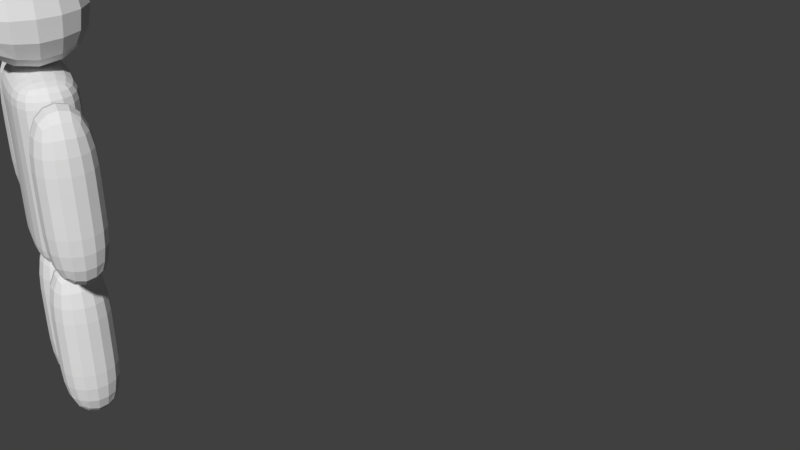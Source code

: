 # Source: auto2.blend  (saved by Blender 3.4.6; exported with 4.5.12 LTS)
import bpy
from mathutils import Matrix  # noqa: F401  (used for matrix-valued properties, if any)

bpy.ops.wm.read_factory_settings(use_empty=True)
scene = bpy.context.scene
scene.name = 'Scene'

# ---- collections
col_1 = bpy.data.collections.new('集合 1'); scene.collection.children.link(col_1)

# ---- world
world_world = bpy.data.worlds.new('World'); scene.world = world_world
world_world.color = (0.05088, 0.05088, 0.05088)
world_world.use_sun_shadow = False
world_world.sun_shadow_jitter_overblur = 0.0
world_world.cycles.sampling_method = 'MANUAL'

# ---- meshes
me_cube = bpy.data.meshes.new('Cube')
me_cube.from_pydata([(0.25, 0.125, 4.47e-05), (0.25, -0.125, 4.47e-05), (0.0, -0.125, 4.47e-05), (1.192e-07, 0.125, 4.47e-05), (0.25, 0.125, 0.75), (0.25, -0.125, 0.75), (-1.192e-07, -0.125, 0.75), (0.0, 0.125, 0.75), (0.0, 0.125, 4.47e-05), (0.0, -0.125, 4.47e-05), (-0.25, -0.125, 4.47e-05), (-0.25, 0.125, 4.47e-05), (1.192e-07, 0.125, 0.75), (-2.384e-07, -0.125, 0.75), (-0.25, -0.125, 0.75), (-0.25, 0.125, 0.75), (-0.25, 0.125, 0.75), (-0.25, -0.125, 0.75), (-0.5, -0.125, 0.75), (-0.5, 0.125, 0.75), (-0.25, 0.125, 1.5), (-0.25, -0.125, 1.5), (-0.5, -0.125, 1.5), (-0.5, 0.125, 1.5), (0.5, 0.125, 0.75), (0.5, -0.125, 0.75), (0.25, -0.125, 0.75), (0.25, 0.125, 0.75), (0.5, 0.125, 1.5), (0.5, -0.125, 1.5), (0.25, -0.125, 1.5), (0.25, 0.125, 1.5), (0.25, 0.125, 0.75), (0.25, -0.125, 0.75), (-0.25, -0.125, 0.75), (-0.25, 0.125, 0.75), (0.25, 0.125, 1.5), (0.25, -0.125, 1.5), (-0.25, -0.125, 1.5), (-0.25, 0.125, 1.5), (0.25, 0.125, 0.875), (0.25, 0.125, 1.0), (0.25, 0.125, 1.125), (0.25, 0.125, 1.25), (0.25, 0.125, 1.375), (0.25, -0.125, 0.875), (0.25, -0.125, 1.0), (0.25, -0.125, 1.125), (0.25, -0.125, 1.25), (0.25, -0.125, 1.375), (-0.25, -0.125, 0.875), (-0.25, -0.125, 1.0), (-0.25, -0.125, 1.125), (-0.25, -0.125, 1.25), (-0.25, -0.125, 1.375), (-0.25, 0.125, 0.875), (-0.25, 0.125, 1.0), (-0.25, 0.125, 1.125), (-0.25, 0.125, 1.25), (-0.25, 0.125, 1.375), (0.0, 0.125, 0.75), (-5.96e-08, -0.125, 0.75), (5.96e-08, 0.125, 1.5), (-1.49e-07, -0.125, 1.5), (5.96e-08, 0.125, 1.375), (2.98e-08, 0.125, 1.25), (0.0, 0.125, 1.125), (0.0, 0.125, 1.0), (2.98e-08, 0.125, 0.875), (-5.96e-08, -0.125, 0.875), (-8.941e-08, -0.125, 1.0), (-1.192e-07, -0.125, 1.125), (-1.192e-07, -0.125, 1.25), (-1.49e-07, -0.125, 1.375), (0.25, 0.25, 1.5), (0.25, -0.25, 1.5), (-0.25, -0.25, 1.5), (-0.25, 0.25, 1.5), (0.25, 0.25, 2.0), (0.25, -0.25, 2.0), (-0.25, -0.25, 2.0), (-0.25, 0.25, 2.0), (0.275, 0.275, 1.475), (0.275, -0.275, 1.475), (-0.275, -0.275, 1.475), (-0.275, 0.275, 1.475), (0.275, 0.275, 2.025), (0.275, -0.275, 2.025), (-0.275, -0.275, 2.025), (-0.275, 0.275, 2.025), (0.2562, 0.1312, -0.01871), (0.2562, -0.1313, -0.01871), (-0.00625, -0.1313, -0.01871), (-0.00625, 0.1313, -0.01871), (0.2563, 0.1312, 0.7688), (0.2562, -0.1313, 0.7688), (-0.00625, -0.1312, 0.7688), (-0.00625, 0.1312, 0.7688), (0.00625, 0.1312, -0.01871), (0.00625, -0.1313, -0.01871), (-0.2562, -0.1313, -0.01871), (-0.2562, 0.1313, -0.01871), (0.00625, 0.1312, 0.7688), (0.00625, -0.1313, 0.7688), (-0.2562, -0.1312, 0.7688), (-0.2562, 0.1312, 0.7688), (-0.2438, 0.1312, 0.7313), (-0.2438, -0.1313, 0.7313), (-0.5062, -0.1312, 0.7313), (-0.5062, 0.1313, 0.7313), (-0.2438, 0.1312, 1.519), (-0.2438, -0.1313, 1.519), (-0.5062, -0.1312, 1.519), (-0.5062, 0.1312, 1.519), (0.5062, 0.1312, 0.7313), (0.5062, -0.1313, 0.7313), (0.2438, -0.1312, 0.7313), (0.2438, 0.1313, 0.7313), (0.5062, 0.1312, 1.519), (0.5062, -0.1313, 1.519), (0.2437, -0.1312, 1.519), (0.2438, 0.1312, 1.519), (0.2625, 0.1312, 0.7313), (0.2625, -0.1312, 0.7313), (-0.2625, -0.1312, 0.7313), (-0.2625, 0.1313, 0.7313), (0.2625, 0.1312, 1.519), (0.2625, -0.1313, 1.519), (-0.2625, -0.1312, 1.519), (-0.2625, 0.1312, 1.519), (0.2625, 0.1312, 0.8625), (0.2625, 0.1312, 0.9938), (0.2625, 0.1312, 1.125), (0.2625, 0.1312, 1.256), (0.2625, 0.1312, 1.388), (0.2625, -0.1312, 0.8625), (0.2625, -0.1312, 0.9938), (0.2625, -0.1313, 1.125), (0.2625, -0.1313, 1.256), (0.2625, -0.1313, 1.388), (-0.2625, -0.1312, 0.8625), (-0.2625, -0.1312, 0.9938), (-0.2625, -0.1312, 1.125), (-0.2625, -0.1312, 1.256), (-0.2625, -0.1312, 1.388), (-0.2625, 0.1313, 0.8625), (-0.2625, 0.1313, 0.9938), (-0.2625, 0.1313, 1.125), (-0.2625, 0.1313, 1.256), (-0.2625, 0.1313, 1.388), (0.0, 0.1313, 0.7313), (0.0, -0.1312, 0.7313), (0.0, 0.1312, 1.519), (-2.384e-07, -0.1312, 1.519), (0.0, 0.1312, 1.388), (0.0, 0.1312, 1.256), (0.0, 0.1312, 1.125), (0.0, 0.1312, 0.9938), (0.0, 0.1313, 0.8625), (0.0, -0.1312, 0.8625), (0.0, -0.1312, 0.9938), (0.0, -0.1312, 1.125), (0.0, -0.1312, 1.256), (-2.384e-07, -0.1312, 1.388), (-0.25, 0.125, 1.125), (-0.5, 0.125, 1.125), (-0.5, -0.125, 1.125), (-0.25, -0.125, 1.125), (-0.2438, 0.1312, 1.125), (-0.5062, 0.1313, 1.125), (-0.5062, -0.1312, 1.125), (-0.2438, -0.1313, 1.125), (0.5, 0.125, 1.125), (0.25, 0.125, 1.125), (0.25, -0.125, 1.125), (0.5, -0.125, 1.125), (0.5062, 0.1312, 1.125), (0.2438, 0.1313, 1.125), (0.2438, -0.1312, 1.125), (0.5062, -0.1313, 1.125), (-0.25, 0.125, 1.127), (-0.5, 0.125, 1.127), (-0.5, -0.125, 1.127), (-0.25, -0.125, 1.127), (-0.2438, 0.1312, 1.126), (-0.5062, 0.1313, 1.126), (-0.5062, -0.1312, 1.126), (-0.2438, -0.1313, 1.126), (-0.25, 0.125, 1.124), (-0.5, 0.125, 1.124), (-0.5, -0.125, 1.124), (-0.25, -0.125, 1.124), (-0.2438, 0.1312, 1.124), (-0.5062, 0.1313, 1.124), (-0.5062, -0.1312, 1.124), (-0.2438, -0.1313, 1.124), (0.5, 0.125, 1.124), (0.25, 0.125, 1.124), (0.25, -0.125, 1.124), (0.5, -0.125, 1.124), (0.5062, 0.1312, 1.125), (0.2438, 0.1313, 1.125), (0.2438, -0.1312, 1.125), (0.5062, -0.1313, 1.125), (0.5, 0.125, 1.126), (0.25, 0.125, 1.126), (0.25, -0.125, 1.126), (0.5, -0.125, 1.126), (0.5062, 0.1312, 1.126), (0.2438, 0.1313, 1.126), (0.2438, -0.1312, 1.126), (0.5062, -0.1313, 1.126), (5.96e-08, 0.125, 0.375), (-0.25, 0.125, 0.375), (-0.25, -0.125, 0.375), (-1.192e-07, -0.125, 0.375), (0.00625, 0.1312, 0.375), (-0.2562, 0.1312, 0.375), (-0.2562, -0.1312, 0.375), (0.00625, -0.1313, 0.375), (1.192e-07, 0.125, 0.375), (0.25, 0.125, 0.375), (0.0, -0.125, 0.375), (0.25, -0.125, 0.375), (0.2563, 0.1312, 0.375), (-0.00625, 0.1312, 0.375), (0.2562, -0.1313, 0.375), (-0.00625, -0.1312, 0.375), (5.96e-08, 0.125, 0.3735), (-0.25, 0.125, 0.3735), (-0.25, -0.125, 0.3735), (-1.192e-07, -0.125, 0.3735), (5.96e-08, 0.125, 0.377), (-0.25, 0.125, 0.377), (-0.25, -0.125, 0.377), (-1.192e-07, -0.125, 0.377), (0.00625, 0.1312, 0.3767), (-0.2562, 0.1312, 0.3767), (-0.2562, -0.1312, 0.3767), (0.00625, -0.1313, 0.3767), (0.00625, 0.1312, 0.3735), (-0.2562, 0.1312, 0.3735), (-0.2562, -0.1312, 0.3735), (0.00625, -0.1313, 0.3735), (1.192e-07, 0.125, 0.3769), (0.25, 0.125, 0.3769), (0.0, -0.125, 0.3769), (0.25, -0.125, 0.3769), (1.192e-07, 0.125, 0.3743), (0.25, 0.125, 0.3743), (0.0, -0.125, 0.3743), (0.25, -0.125, 0.3743), (0.2563, 0.1312, 0.3762), (-0.00625, 0.1312, 0.3762), (0.2562, -0.1313, 0.3762), (-0.00625, -0.1312, 0.3762), (0.2563, 0.1312, 0.3743), (-0.00625, 0.1312, 0.3743), (0.2562, -0.1313, 0.3743), (-0.00625, -0.1312, 0.3743)], [], [(0, 1, 2, 3), (4, 7, 6, 5), (8, 9, 10, 11), (12, 15, 14, 13), (16, 17, 18, 19), (20, 23, 22, 21), (24, 25, 26, 27), (28, 31, 30, 29), (60, 61, 34, 35), (62, 39, 38, 63), (44, 36, 37, 49), (73, 63, 38, 54), (54, 38, 39, 59), (68, 60, 35, 55), (62, 64, 59, 39), (64, 65, 58, 59), (65, 66, 57, 58), (66, 67, 56, 57), (67, 68, 55, 56), (34, 50, 55, 35), (50, 51, 56, 55), (51, 52, 57, 56), (52, 53, 58, 57), (53, 54, 59, 58), (61, 69, 50, 34), (69, 70, 51, 50), (70, 71, 52, 51), (71, 72, 53, 52), (72, 73, 54, 53), (32, 40, 45, 33), (40, 41, 46, 45), (41, 42, 47, 46), (42, 43, 48, 47), (43, 44, 49, 48), (48, 49, 73, 72), (47, 48, 72, 71), (46, 47, 71, 70), (45, 46, 70, 69), (33, 45, 69, 61), (41, 40, 68, 67), (42, 41, 67, 66), (43, 42, 66, 65), (44, 43, 65, 64), (36, 44, 64, 62), (40, 32, 60, 68), (49, 37, 63, 73), (36, 62, 63, 37), (32, 33, 61, 60), (74, 75, 76, 77), (78, 81, 80, 79), (74, 78, 79, 75), (75, 79, 80, 76), (76, 80, 81, 77), (78, 74, 77, 81), (82, 83, 84, 85), (86, 89, 88, 87), (82, 86, 87, 83), (83, 87, 88, 84), (84, 88, 89, 85), (86, 82, 85, 89), (90, 91, 92, 93), (94, 97, 96, 95), (98, 99, 100, 101), (102, 105, 104, 103), (106, 107, 108, 109), (110, 113, 112, 111), (114, 115, 116, 117), (118, 121, 120, 119), (150, 151, 124, 125), (152, 129, 128, 153), (134, 126, 127, 139), (163, 153, 128, 144), (144, 128, 129, 149), (158, 150, 125, 145), (152, 154, 149, 129), (154, 155, 148, 149), (155, 156, 147, 148), (156, 157, 146, 147), (157, 158, 145, 146), (124, 140, 145, 125), (140, 141, 146, 145), (141, 142, 147, 146), (142, 143, 148, 147), (143, 144, 149, 148), (151, 159, 140, 124), (159, 160, 141, 140), (160, 161, 142, 141), (161, 162, 143, 142), (162, 163, 144, 143), (122, 130, 135, 123), (130, 131, 136, 135), (131, 132, 137, 136), (132, 133, 138, 137), (133, 134, 139, 138), (244, 7, 4, 245), (138, 139, 163, 162), (137, 138, 162, 161), (136, 137, 161, 160), (135, 136, 160, 159), (123, 135, 159, 151), (131, 130, 158, 157), (132, 131, 157, 156), (133, 132, 156, 155), (134, 133, 155, 154), (126, 134, 154, 152), (130, 122, 150, 158), (139, 127, 153, 163), (126, 152, 153, 127), (122, 123, 151, 150), (244, 246, 6, 7), (247, 245, 4, 5), (246, 247, 5, 6), (253, 97, 94, 252), (254, 252, 94, 95), (253, 255, 96, 97), (255, 254, 95, 96), (233, 15, 12, 232), (233, 234, 14, 15), (234, 235, 13, 14), (235, 232, 12, 13), (237, 105, 102, 236), (237, 238, 104, 105), (239, 236, 102, 103), (238, 239, 103, 104), (205, 31, 28, 204), (205, 206, 30, 31), (207, 204, 28, 29), (206, 207, 29, 30), (181, 23, 20, 180), (181, 182, 22, 23), (182, 183, 21, 22), (183, 180, 20, 21), (185, 113, 110, 184), (185, 186, 112, 113), (186, 187, 111, 112), (187, 184, 110, 111), (209, 121, 118, 208), (209, 210, 120, 121), (210, 211, 119, 120), (211, 208, 118, 119), (191, 188, 164, 167), (190, 191, 167, 166), (189, 190, 166, 165), (189, 165, 164, 188), (195, 192, 168, 171), (194, 195, 171, 170), (193, 194, 170, 169), (193, 169, 168, 192), (198, 199, 175, 174), (199, 196, 172, 175), (197, 198, 174, 173), (197, 173, 172, 196), (203, 200, 176, 179), (202, 203, 179, 178), (201, 202, 178, 177), (201, 177, 176, 200), (167, 164, 180, 183), (166, 167, 183, 182), (165, 166, 182, 181), (165, 181, 180, 164), (171, 168, 184, 187), (170, 171, 187, 186), (169, 170, 186, 185), (169, 185, 184, 168), (19, 189, 188, 16), (19, 18, 190, 189), (18, 17, 191, 190), (17, 16, 188, 191), (109, 193, 192, 106), (109, 108, 194, 193), (108, 107, 195, 194), (107, 106, 192, 195), (27, 197, 196, 24), (27, 26, 198, 197), (25, 24, 196, 199), (26, 25, 199, 198), (117, 201, 200, 114), (117, 116, 202, 201), (116, 115, 203, 202), (115, 114, 200, 203), (174, 175, 207, 206), (175, 172, 204, 207), (173, 174, 206, 205), (173, 205, 204, 172), (179, 176, 208, 211), (178, 179, 211, 210), (177, 178, 210, 209), (177, 209, 208, 176), (231, 228, 212, 215), (230, 231, 215, 214), (229, 230, 214, 213), (229, 213, 212, 228), (242, 243, 219, 218), (243, 240, 216, 219), (241, 242, 218, 217), (241, 217, 216, 240), (250, 251, 223, 222), (251, 249, 221, 223), (248, 250, 222, 220), (248, 220, 221, 249), (259, 258, 226, 227), (257, 259, 227, 225), (258, 256, 224, 226), (257, 225, 224, 256), (11, 229, 228, 8), (11, 10, 230, 229), (10, 9, 231, 230), (9, 8, 228, 231), (215, 212, 232, 235), (214, 215, 235, 234), (213, 214, 234, 233), (213, 233, 232, 212), (218, 219, 239, 238), (219, 216, 236, 239), (217, 218, 238, 237), (217, 237, 236, 216), (101, 241, 240, 98), (101, 100, 242, 241), (99, 98, 240, 243), (100, 99, 243, 242), (222, 223, 247, 246), (223, 221, 245, 247), (220, 222, 246, 244), (220, 244, 245, 221), (3, 248, 249, 0), (3, 2, 250, 248), (1, 0, 249, 251), (2, 1, 251, 250), (227, 226, 254, 255), (225, 227, 255, 253), (226, 224, 252, 254), (225, 253, 252, 224), (93, 257, 256, 90), (91, 90, 256, 258), (93, 92, 259, 257), (92, 91, 258, 259)])
_uv = me_cube.uv_layers.new(name='UVMap')
_uv.uv.foreach_set('vector', [0.1875, 0.75, 0.125, 0.75, 0.125, 0.6875, 0.1875, 0.6875, 0.0625, 0.6875, 0.125, 0.6875, 0.125, 0.75, 0.0625, 0.75, 0.375, 0.1875, 0.375, 0.25, 0.4375, 0.25, 0.4375, 0.1875, 0.375, 0.25, 0.375, 0.1875, 0.3125, 0.1875, 0.3125, 0.25, 0.625, 0.1875, 0.625, 0.25, 0.6875, 0.25, 0.6875, 0.1875, 0.5625, 0.25, 0.625, 0.25, 0.625, 0.1875, 0.5625, 0.1875, 0.75, 0.6875, 0.75, 0.75, 0.8125, 0.75, 0.8125, 0.6875, 0.6875, 0.6874, 0.75, 0.6875, 0.75, 0.75, 0.6875, 0.75, 0.5, 0.6875, 0.5, 0.75, 0.5625, 0.75, 0.5625, 0.6875, 0.375, 0.6875, 0.4375, 0.6875, 0.4375, 0.75, 0.375, 0.75, 0.3109, 0.6531, 0.3109, 0.6828, 0.2516, 0.6828, 0.2516, 0.6531, 0.5625, 0.6531, 0.5625, 0.6828, 0.5031, 0.6828, 0.5031, 0.6531, 0.4984, 0.6531, 0.4984, 0.6828, 0.4391, 0.6828, 0.4391, 0.6531, 0.375, 0.5344, 0.375, 0.5047, 0.4344, 0.5047, 0.4344, 0.5344, 0.375, 0.6828, 0.375, 0.6531, 0.4344, 0.6531, 0.4344, 0.6828, 0.375, 0.6531, 0.375, 0.6234, 0.4344, 0.6234, 0.4344, 0.6531, 0.375, 0.6234, 0.375, 0.5938, 0.4344, 0.5938, 0.4344, 0.6234, 0.375, 0.5938, 0.375, 0.5641, 0.4344, 0.5641, 0.4344, 0.5938, 0.375, 0.5641, 0.375, 0.5344, 0.4344, 0.5344, 0.4344, 0.5641, 0.4984, 0.5047, 0.4984, 0.5344, 0.4391, 0.5344, 0.4391, 0.5047, 0.4984, 0.5344, 0.4984, 0.5641, 0.4391, 0.5641, 0.4391, 0.5344, 0.4984, 0.5641, 0.4984, 0.5938, 0.4391, 0.5938, 0.4391, 0.5641, 0.4984, 0.5938, 0.4984, 0.6234, 0.4391, 0.6234, 0.4391, 0.5938, 0.4984, 0.6234, 0.4984, 0.6531, 0.4391, 0.6531, 0.4391, 0.6234, 0.5625, 0.5047, 0.5625, 0.5344, 0.5031, 0.5344, 0.5031, 0.5047, 0.5625, 0.5344, 0.5625, 0.5641, 0.5031, 0.5641, 0.5031, 0.5344, 0.5625, 0.5641, 0.5625, 0.5938, 0.5031, 0.5938, 0.5031, 0.5641, 0.5625, 0.5938, 0.5625, 0.6234, 0.5031, 0.6234, 0.5031, 0.5938, 0.5625, 0.6234, 0.5625, 0.6531, 0.5031, 0.6531, 0.5031, 0.6234, 0.3109, 0.5047, 0.3109, 0.5344, 0.2516, 0.5344, 0.2516, 0.5047, 0.3109, 0.5344, 0.3109, 0.5641, 0.2516, 0.5641, 0.2516, 0.5344, 0.3109, 0.5641, 0.3109, 0.5938, 0.2516, 0.5938, 0.2516, 0.5641, 0.3109, 0.5938, 0.3109, 0.6234, 0.2516, 0.6234, 0.2516, 0.5938, 0.3109, 0.6234, 0.3109, 0.6531, 0.2516, 0.6531, 0.2516, 0.6234, 0.6219, 0.6234, 0.6219, 0.6531, 0.5625, 0.6531, 0.5625, 0.6234, 0.6219, 0.5938, 0.6219, 0.6234, 0.5625, 0.6234, 0.5625, 0.5938, 0.6219, 0.5641, 0.6219, 0.5938, 0.5625, 0.5938, 0.5625, 0.5641, 0.6219, 0.5344, 0.6219, 0.5641, 0.5625, 0.5641, 0.5625, 0.5344, 0.6219, 0.5047, 0.6219, 0.5344, 0.5625, 0.5344, 0.5625, 0.5047, 0.3156, 0.5641, 0.3156, 0.5344, 0.375, 0.5344, 0.375, 0.5641, 0.3156, 0.5938, 0.3156, 0.5641, 0.375, 0.5641, 0.375, 0.5938, 0.3156, 0.6234, 0.3156, 0.5938, 0.375, 0.5938, 0.375, 0.6234, 0.3156, 0.6531, 0.3156, 0.6234, 0.375, 0.6234, 0.375, 0.6531, 0.3156, 0.6828, 0.3156, 0.6531, 0.375, 0.6531, 0.375, 0.6828, 0.3156, 0.5344, 0.3156, 0.5047, 0.375, 0.5047, 0.375, 0.5344, 0.6219, 0.6531, 0.6219, 0.6828, 0.5625, 0.6828, 0.5625, 0.6531, 0.3125, 0.6875, 0.375, 0.6875, 0.375, 0.75, 0.3125, 0.75, 0.4375, 0.6875, 0.4375, 0.75, 0.5, 0.75, 0.5, 0.6875, 0.25, 0.875, 0.25, 1.0, 0.375, 1.0, 0.375, 0.875, 0.125, 0.875, 0.25, 0.875, 0.25, 1.0, 0.125, 1.0, 0.125, 0.75, 0.125, 0.875, 2.98e-08, 0.875, -2.98e-08, 0.75, 0.5, 0.75, 0.5, 0.875, 0.375, 0.875, 0.375, 0.75, 0.375, 0.75, 0.375, 0.875, 0.25, 0.875, 0.25, 0.75, 0.125, 0.875, 0.125, 0.75, 0.25, 0.75, 0.25, 0.875, 0.875, 0.875, 0.875, 1.0, 0.75, 1.0, 0.75, 0.875, 0.625, 0.875, 0.75, 0.875, 0.75, 1.0, 0.625, 1.0, 0.625, 0.75, 0.625, 0.875, 0.5, 0.875, 0.5, 0.75, 1.0, 0.75, 1.0, 0.875, 0.875, 0.875, 0.875, 0.75, 0.875, 0.75, 0.875, 0.875, 0.75, 0.875, 0.75, 0.75, 0.625, 0.875, 0.625, 0.75, 0.75, 0.75, 0.75, 0.875, 0.1875, 0.5, 0.125, 0.5, 0.125, 0.4375, 0.1875, 0.4375, 0.0625, 0.4375, 0.125, 0.4375, 0.125, 0.5, 0.0625, 0.5, 0.125, 0.1875, 0.125, 0.25, 0.1875, 0.25, 0.1875, 0.1875, 0.125, 0.25, 0.125, 0.1875, 0.0625, 0.1875, 0.0625, 0.25, 0.875, 0.1875, 0.875, 0.25, 0.9375, 0.25, 0.9375, 0.1875, 0.875, 0.25, 0.875, 0.1875, 0.8125, 0.1875, 0.8125, 0.25, 0.75, 0.4375, 0.75, 0.5, 0.8125, 0.5, 0.8125, 0.4375, 0.6875, 0.4375, 0.75, 0.4375, 0.75, 0.5, 0.6875, 0.5, 0.5, 0.4375, 0.5, 0.5, 0.5625, 0.5, 0.5625, 0.4375, 0.375, 0.4375, 0.4375, 0.4375, 0.4375, 0.5, 0.375, 0.5, 0.3109, 0.4031, 0.3109, 0.4328, 0.2516, 0.4328, 0.2516, 0.4031, 0.5625, 0.4031, 0.5625, 0.4328, 0.5031, 0.4328, 0.5031, 0.4031, 0.4984, 0.4031, 0.4984, 0.4328, 0.4391, 0.4328, 0.4391, 0.4031, 0.375, 0.2844, 0.375, 0.2547, 0.4344, 0.2547, 0.4344, 0.2844, 0.375, 0.4328, 0.375, 0.4031, 0.4344, 0.4031, 0.4344, 0.4328, 0.375, 0.4031, 0.375, 0.3734, 0.4344, 0.3734, 0.4344, 0.4031, 0.375, 0.3734, 0.375, 0.3438, 0.4344, 0.3438, 0.4344, 0.3734, 0.375, 0.3438, 0.375, 0.3141, 0.4344, 0.3141, 0.4344, 0.3438, 0.375, 0.3141, 0.375, 0.2844, 0.4344, 0.2844, 0.4344, 0.3141, 0.4984, 0.2547, 0.4984, 0.2844, 0.4391, 0.2844, 0.4391, 0.2547, 0.4984, 0.2844, 0.4984, 0.3141, 0.4391, 0.3141, 0.4391, 0.2844, 0.4984, 0.3141, 0.4984, 0.3438, 0.4391, 0.3438, 0.4391, 0.3141, 0.4984, 0.3438, 0.4984, 0.3734, 0.4391, 0.3734, 0.4391, 0.3438, 0.4984, 0.3734, 0.4984, 0.4031, 0.4391, 0.4031, 0.4391, 0.3734, 0.5625, 0.2547, 0.5625, 0.2844, 0.5031, 0.2844, 0.5031, 0.2547, 0.5625, 0.2844, 0.5625, 0.3141, 0.5031, 0.3141, 0.5031, 0.2844, 0.5625, 0.3141, 0.5625, 0.3438, 0.5031, 0.3438, 0.5031, 0.3141, 0.5625, 0.3438, 0.5625, 0.3734, 0.5031, 0.3734, 0.5031, 0.3438, 0.5625, 0.3734, 0.5625, 0.4031, 0.5031, 0.4031, 0.5031, 0.3734, 0.3109, 0.2547, 0.3109, 0.2844, 0.2516, 0.2844, 0.2516, 0.2547, 0.3109, 0.2844, 0.3109, 0.3141, 0.2516, 0.3141, 0.2516, 0.2844, 0.3109, 0.3141, 0.3109, 0.3438, 0.2516, 0.3438, 0.2516, 0.3141, 0.3109, 0.3438, 0.3109, 0.3734, 0.2516, 0.3734, 0.2516, 0.3438, 0.3109, 0.3734, 0.3109, 0.4031, 0.2516, 0.4031, 0.2516, 0.3734, 0.125, 0.5942, 0.125, 0.6875, 0.0625, 0.6875, 0.0625, 0.5942, 0.6219, 0.3734, 0.6219, 0.4031, 0.5625, 0.4031, 0.5625, 0.3734, 0.6219, 0.3438, 0.6219, 0.3734, 0.5625, 0.3734, 0.5625, 0.3438, 0.6219, 0.3141, 0.6219, 0.3438, 0.5625, 0.3438, 0.5625, 0.3141, 0.6219, 0.2844, 0.6219, 0.3141, 0.5625, 0.3141, 0.5625, 0.2844, 0.6219, 0.2547, 0.6219, 0.2844, 0.5625, 0.2844, 0.5625, 0.2547, 0.3156, 0.3141, 0.3156, 0.2844, 0.375, 0.2844, 0.375, 0.3141, 0.3156, 0.3438, 0.3156, 0.3141, 0.375, 0.3141, 0.375, 0.3438, 0.3156, 0.3734, 0.3156, 0.3438, 0.375, 0.3438, 0.375, 0.3734, 0.3156, 0.4031, 0.3156, 0.3734, 0.375, 0.3734, 0.375, 0.4031, 0.3156, 0.4328, 0.3156, 0.4031, 0.375, 0.4031, 0.375, 0.4328, 0.3156, 0.2844, 0.3156, 0.2547, 0.375, 0.2547, 0.375, 0.2844, 0.6219, 0.4031, 0.6219, 0.4328, 0.5625, 0.4328, 0.5625, 0.4031, 0.3125, 0.4375, 0.375, 0.4375, 0.375, 0.5, 0.3125, 0.5, 0.4375, 0.4375, 0.4375, 0.5, 0.5, 0.5, 0.5, 0.4375, 0.125, 0.5942, 0.1875, 0.5942, 0.1875, 0.6875, 0.125, 0.6875, 1.483e-08, 0.5942, 0.0625, 0.5942, 0.0625, 0.6875, 0.0, 0.6875, 0.1875, 0.5942, 0.25, 0.5942, 0.25, 0.6875, 0.1875, 0.6875, 0.125, 0.344, 0.125, 0.4375, 0.0625, 0.4375, 0.0625, 0.344, 2.229e-08, 0.344, 0.0625, 0.344, 0.0625, 0.4375, 0.0, 0.4375, 0.125, 0.344, 0.1875, 0.344, 0.1875, 0.4375, 0.125, 0.4375, 0.1875, 0.344, 0.25, 0.344, 0.25, 0.4375, 0.1875, 0.4375, 0.375, 0.09424, 0.375, 0.1875, 0.3125, 0.1875, 0.3125, 0.09424, 0.375, 0.09424, 0.4375, 0.09424, 0.4375, 0.1875, 0.375, 0.1875, 0.4375, 0.09424, 0.5, 0.09424, 0.5, 0.1875, 0.4375, 0.1875, 0.25, 0.09424, 0.3125, 0.09424, 0.3125, 0.1875, 0.25, 0.1875, 0.125, 0.09414, 0.125, 0.1875, 0.0625, 0.1875, 0.0625, 0.09414, 0.125, 0.09414, 0.1875, 0.09414, 0.1875, 0.1875, 0.125, 0.1875, -3.772e-09, 0.09414, 0.0625, 0.09414, 0.0625, 0.1875, -1.49e-08, 0.1875, 0.1875, 0.09414, 0.25, 0.09414, 0.25, 0.1875, 0.1875, 0.1875, 0.75, 0.5939, 0.75, 0.6875, 0.6875, 0.6874, 0.6875, 0.5938, 0.75, 0.5939, 0.8125, 0.5939, 0.8125, 0.6875, 0.75, 0.6875, 0.625, 0.5939, 0.6875, 0.5938, 0.6875, 0.6875, 0.625, 0.6875, 0.8125, 0.5939, 0.875, 0.5939, 0.875, 0.6875, 0.8125, 0.6875, 0.625, 0.09413, 0.625, 0.1875, 0.5625, 0.1875, 0.5625, 0.09413, 0.625, 0.09413, 0.6875, 0.09413, 0.6875, 0.1875, 0.625, 0.1875, 0.6875, 0.09413, 0.75, 0.09413, 0.75, 0.1875, 0.6875, 0.1875, 0.5, 0.09413, 0.5625, 0.09413, 0.5625, 0.1875, 0.5, 0.1875, 0.875, 0.09401, 0.875, 0.1875, 0.8125, 0.1875, 0.8125, 0.09401, 0.875, 0.09401, 0.9375, 0.09401, 0.9375, 0.1875, 0.875, 0.1875, 0.9375, 0.09401, 1.0, 0.09401, 1.0, 0.1875, 0.9375, 0.1875, 0.75, 0.09401, 0.8125, 0.09401, 0.8125, 0.1875, 0.75, 0.1875, 0.75, 0.3439, 0.75, 0.4375, 0.6875, 0.4375, 0.6875, 0.3439, 0.75, 0.3439, 0.8125, 0.3439, 0.8125, 0.4375, 0.75, 0.4375, 0.8125, 0.3439, 0.875, 0.3439, 0.875, 0.4375, 0.8125, 0.4375, 0.625, 0.3439, 0.6875, 0.3439, 0.6875, 0.4375, 0.625, 0.4375, 0.5, 0.09347, 0.5625, 0.09347, 0.5625, 0.09375, 0.5, 0.09375, 0.6875, 0.09347, 0.75, 0.09347, 0.75, 0.09375, 0.6875, 0.09375, 0.625, 0.09347, 0.6875, 0.09347, 0.6875, 0.09375, 0.625, 0.09375, 0.625, 0.09347, 0.625, 0.09375, 0.5625, 0.09375, 0.5625, 0.09347, 0.75, 0.09356, 0.8125, 0.09356, 0.8125, 0.09375, 0.75, 0.09375, 0.9375, 0.09356, 1.0, 0.09356, 1.0, 0.09375, 0.9375, 0.09375, 0.875, 0.09356, 0.9375, 0.09356, 0.9375, 0.09375, 0.875, 0.09375, 0.875, 0.09356, 0.875, 0.09375, 0.8125, 0.09375, 0.8125, 0.09356, 0.8125, 0.5935, 0.875, 0.5935, 0.875, 0.5938, 0.8125, 0.5938, 0.625, 0.5935, 0.6875, 0.5935, 0.6875, 0.5937, 0.625, 0.5938, 0.75, 0.5935, 0.8125, 0.5935, 0.8125, 0.5938, 0.75, 0.5938, 0.75, 0.5935, 0.75, 0.5938, 0.6875, 0.5937, 0.6875, 0.5935, 0.625, 0.3436, 0.6875, 0.3436, 0.6875, 0.3438, 0.625, 0.3438, 0.8125, 0.3436, 0.875, 0.3436, 0.875, 0.3438, 0.8125, 0.3438, 0.75, 0.3436, 0.8125, 0.3436, 0.8125, 0.3438, 0.75, 0.3438, 0.75, 0.3436, 0.75, 0.3438, 0.6875, 0.3438, 0.6875, 0.3436, 0.5, 0.09375, 0.5625, 0.09375, 0.5625, 0.09413, 0.5, 0.09413, 0.6875, 0.09375, 0.75, 0.09375, 0.75, 0.09413, 0.6875, 0.09413, 0.625, 0.09375, 0.6875, 0.09375, 0.6875, 0.09413, 0.625, 0.09413, 0.625, 0.09375, 0.625, 0.09413, 0.5625, 0.09413, 0.5625, 0.09375, 0.75, 0.09375, 0.8125, 0.09375, 0.8125, 0.09401, 0.75, 0.09401, 0.9375, 0.09375, 1.0, 0.09375, 1.0, 0.09401, 0.9375, 0.09401, 0.875, 0.09375, 0.9375, 0.09375, 0.9375, 0.09401, 0.875, 0.09401, 0.875, 0.09375, 0.875, 0.09401, 0.8125, 0.09401, 0.8125, 0.09375, 0.625, -2.98e-08, 0.625, 0.09347, 0.5625, 0.09347, 0.5625, -2.98e-08, 0.625, -2.98e-08, 0.6875, -5.96e-08, 0.6875, 0.09347, 0.625, 0.09347, 0.6875, 5.96e-08, 0.75, 0.0, 0.75, 0.09347, 0.6875, 0.09347, 0.5, 0.0, 0.5625, -2.98e-08, 0.5625, 0.09347, 0.5, 0.09347, 0.875, 0.0, 0.875, 0.09356, 0.8125, 0.09356, 0.8125, 0.0, 0.875, 0.0, 0.9375, -5.96e-08, 0.9375, 0.09356, 0.875, 0.09356, 0.9375, 5.96e-08, 1.0, 0.0, 1.0, 0.09356, 0.9375, 0.09356, 0.75, 0.0, 0.8125, 0.0, 0.8125, 0.09356, 0.75, 0.09356, 0.75, 0.5, 0.75, 0.5935, 0.6875, 0.5935, 0.6875, 0.5, 0.75, 0.5, 0.8125, 0.5, 0.8125, 0.5935, 0.75, 0.5935, 0.625, 0.5, 0.6875, 0.4999, 0.6875, 0.5935, 0.625, 0.5935, 0.8125, 0.5, 0.875, 0.5, 0.875, 0.5935, 0.8125, 0.5935, 0.75, 0.25, 0.75, 0.3436, 0.6875, 0.3436, 0.6875, 0.25, 0.75, 0.25, 0.8125, 0.25, 0.8125, 0.3436, 0.75, 0.3436, 0.8125, 0.25, 0.875, 0.25, 0.875, 0.3436, 0.8125, 0.3436, 0.625, 0.25, 0.6875, 0.25, 0.6875, 0.3436, 0.625, 0.3436, 0.8125, 0.5938, 0.875, 0.5938, 0.875, 0.5939, 0.8125, 0.5939, 0.625, 0.5938, 0.6875, 0.5937, 0.6875, 0.5938, 0.625, 0.5939, 0.75, 0.5938, 0.8125, 0.5938, 0.8125, 0.5939, 0.75, 0.5939, 0.75, 0.5938, 0.75, 0.5939, 0.6875, 0.5938, 0.6875, 0.5937, 0.625, 0.3438, 0.6875, 0.3438, 0.6875, 0.3439, 0.625, 0.3439, 0.8125, 0.3438, 0.875, 0.3438, 0.875, 0.3439, 0.8125, 0.3439, 0.75, 0.3438, 0.8125, 0.3438, 0.8125, 0.3439, 0.75, 0.3439, 0.75, 0.3438, 0.75, 0.3439, 0.6875, 0.3439, 0.6875, 0.3438, 0.25, 0.09337, 0.3125, 0.09337, 0.3125, 0.09375, 0.25, 0.09375, 0.4375, 0.09337, 0.5, 0.09337, 0.5, 0.09375, 0.4375, 0.09375, 0.375, 0.09337, 0.4375, 0.09337, 0.4375, 0.09375, 0.375, 0.09375, 0.375, 0.09337, 0.375, 0.09375, 0.3125, 0.09375, 0.3125, 0.09337, 0.1875, 0.09338, 0.25, 0.09338, 0.25, 0.09375, 0.1875, 0.09375, -3.681e-09, 0.09338, 0.0625, 0.09338, 0.0625, 0.09375, -3.725e-09, 0.09375, 0.125, 0.09338, 0.1875, 0.09338, 0.1875, 0.09375, 0.125, 0.09375, 0.125, 0.09338, 0.125, 0.09375, 0.0625, 0.09375, 0.0625, 0.09338, 0.1875, 0.5936, 0.25, 0.5936, 0.25, 0.5938, 0.1875, 0.5937, 1.493e-08, 0.5936, 0.0625, 0.5936, 0.0625, 0.5938, 1.49e-08, 0.5938, 0.125, 0.5936, 0.1875, 0.5936, 0.1875, 0.5937, 0.125, 0.5938, 0.125, 0.5936, 0.125, 0.5938, 0.0625, 0.5938, 0.0625, 0.5936, 0.1875, 0.3436, 0.25, 0.3436, 0.25, 0.3437, 0.1875, 0.3438, 0.125, 0.3436, 0.1875, 0.3436, 0.1875, 0.3438, 0.125, 0.3438, 2.24e-08, 0.3436, 0.0625, 0.3436, 0.0625, 0.3438, 2.235e-08, 0.3437, 0.125, 0.3436, 0.125, 0.3438, 0.0625, 0.3438, 0.0625, 0.3436, 0.375, -7.451e-09, 0.375, 0.09337, 0.3125, 0.09337, 0.3125, 7.451e-09, 0.375, -7.451e-09, 0.4375, -7.451e-08, 0.4375, 0.09337, 0.375, 0.09337, 0.4375, 7.451e-08, 0.5, -1.49e-08, 0.5, 0.09337, 0.4375, 0.09337, 0.25, -1.49e-08, 0.3125, 7.451e-09, 0.3125, 0.09337, 0.25, 0.09337, 0.25, 0.09375, 0.3125, 0.09375, 0.3125, 0.09424, 0.25, 0.09424, 0.4375, 0.09375, 0.5, 0.09375, 0.5, 0.09424, 0.4375, 0.09424, 0.375, 0.09375, 0.4375, 0.09375, 0.4375, 0.09424, 0.375, 0.09424, 0.375, 0.09375, 0.375, 0.09424, 0.3125, 0.09424, 0.3125, 0.09375, 0.1875, 0.09375, 0.25, 0.09375, 0.25, 0.09414, 0.1875, 0.09414, -3.725e-09, 0.09375, 0.0625, 0.09375, 0.0625, 0.09414, -3.772e-09, 0.09414, 0.125, 0.09375, 0.1875, 0.09375, 0.1875, 0.09414, 0.125, 0.09414, 0.125, 0.09375, 0.125, 0.09414, 0.0625, 0.09414, 0.0625, 0.09375, 0.125, -5.96e-08, 0.125, 0.09338, 0.0625, 0.09338, 0.0625, -5.96e-08, 0.125, -2.235e-08, 0.1875, -3.725e-08, 0.1875, 0.09338, 0.125, 0.09338, 7.451e-09, -7.451e-09, 0.0625, 3.725e-08, 0.0625, 0.09338, -3.681e-09, 0.09338, 0.1875, -3.725e-08, 0.25, -7.451e-09, 0.25, 0.09338, 0.1875, 0.09338, 0.1875, 0.5937, 0.25, 0.5938, 0.25, 0.5942, 0.1875, 0.5942, 1.49e-08, 0.5938, 0.0625, 0.5938, 0.0625, 0.5942, 1.483e-08, 0.5942, 0.125, 0.5938, 0.1875, 0.5937, 0.1875, 0.5942, 0.125, 0.5942, 0.125, 0.5938, 0.125, 0.5942, 0.0625, 0.5942, 0.0625, 0.5938, 0.125, 0.5, 0.125, 0.5936, 0.0625, 0.5936, 0.0625, 0.5, 0.125, 0.5, 0.1875, 0.5, 0.1875, 0.5936, 0.125, 0.5936, 2.98e-08, 0.5, 0.0625, 0.5, 0.0625, 0.5936, 1.493e-08, 0.5936, 0.1875, 0.5, 0.25, 0.5, 0.25, 0.5936, 0.1875, 0.5936, 0.1875, 0.3438, 0.25, 0.3437, 0.25, 0.344, 0.1875, 0.344, 0.125, 0.3438, 0.1875, 0.3438, 0.1875, 0.344, 0.125, 0.344, 2.235e-08, 0.3437, 0.0625, 0.3438, 0.0625, 0.344, 2.229e-08, 0.344, 0.125, 0.3438, 0.125, 0.344, 0.0625, 0.344, 0.0625, 0.3438, 0.125, 0.25, 0.125, 0.3436, 0.0625, 0.3436, 0.0625, 0.25, 4.47e-08, 0.25, 0.0625, 0.25, 0.0625, 0.3436, 2.24e-08, 0.3436, 0.125, 0.25, 0.1875, 0.25, 0.1875, 0.3436, 0.125, 0.3436, 0.1875, 0.25, 0.25, 0.25, 0.25, 0.3436, 0.1875, 0.3436])
me_cube.use_remesh_preserve_volume = False
me_cube.use_remesh_preserve_attributes = False
me_cube.use_mirror_vertex_groups = False
me_cube.update()
arm_armature = bpy.data.armatures.new('Armature')  # bones are not reproduced

# ---- objects
ob_armature = bpy.data.objects.new('Armature', arm_armature)
ob_cube = bpy.data.objects.new('Cube', me_cube)

# ---- transforms, parenting, visibility, modifiers, constraints
ob_armature.location = (0.0, 0.0, 0.0)
ob_armature.rotation_euler = (0.0, 0.0, -6.716)
ob_armature.lineart.crease_threshold = 0.0
_c = ob_armature.constraints.new('FOLLOW_TRACK'); _c.name = '跟踪轨迹'
ob_cube.parent = ob_armature
ob_cube.matrix_parent_inverse = Matrix(((1.0, 0.0, 0.0, -2.174e-05), (0.0, 1.0, 0.0, 4.115e-05), (0.0, 0.0, 1.0, -0.01022), (0.0, 0.0, 0.0, 1.0)))
ob_cube.location = (0.0, 0.0, 0.0)
ob_cube.rotation_euler = (0.01181, 0.0, 0.0)
ob_cube.lock_rotations_4d = False
ob_cube.empty_display_type = 'ARROWS'
ob_cube.lineart.crease_threshold = 0.0
_vg = ob_cube.vertex_groups.new(name='Root')
for _i, _w in zip([2, 3, 4, 5, 6, 7, 8, 10, 12, 13, 14, 15, 92, 93, 94, 95, 96, 97, 98, 100, 102, 103, 104, 105], [0.0, 0.0, 0.0, 0.0, 0.0, 0.0, 0.0, 0.0, 0.0, 0.0, 0.0, 0.0, 0.0, 0.0, 0.0, 0.0, 0.0, 0.0, 0.0, 0.0, 0.0, 0.0, 0.0, 0.0]): _vg.add([_i], _w, 'REPLACE')
_vg = ob_cube.vertex_groups.new(name='Thigh_R')
for _i, _w in zip([4, 5, 6, 7, 32, 33, 34, 35, 36, 39, 40, 41, 42, 43, 44, 45, 46, 47, 48, 49, 50, 51, 52, 53, 54, 55, 56, 57, 58, 59, 94, 95, 96, 97, 122, 123, 124, 125, 126, 129, 130, 131, 132, 133, 134, 135, 136, 137, 138, 139, 140, 141, 142, 143, 144, 145, 146, 147, 148, 149, 220, 221, 222, 223, 224, 225, 226, 227, 244, 245, 246, 247, 248, 249, 250, 251, 252, 253, 254, 255, 256, 257, 258, 259], [0.9596, 1.0, 1.0, 1.0, 0.0, 0.0, 0.0, 0.0, 0.0, 0.0, 0.0, 0.0, 0.0, 0.0, 0.0, 0.0, 0.0, 0.0, 0.0, 0.0, 0.0, 0.0, 0.0, 0.0, 0.0, 0.0, 0.0, 0.0, 0.0, 0.0, 0.9596, 1.0, 1.0, 1.0, 0.0, 0.0, 0.0, 0.0, 0.0, 0.0, 0.0, 0.0, 0.0, 0.0, 0.0, 0.0, 0.0, 0.0, 0.0, 0.0, 0.0, 0.0, 0.0, 0.0, 0.0, 0.0, 0.0, 0.0, 0.0, 0.0, 0.0, 0.0, 1.0, 1.0, 0.0, 0.0, 1.0, 1.0, 1.0, 1.0, 1.0, 1.0, 0.0, 0.0, 0.0, 0.0, 1.0, 1.0, 1.0, 1.0, 0.0, 0.0, 0.0, 0.0]): _vg.add([_i], _w, 'REPLACE')
_vg = ob_cube.vertex_groups.new(name='Leg_R')
for _i, _w in zip([0, 1, 2, 3, 90, 91, 92, 93, 220, 221, 222, 223, 224, 225, 226, 227, 244, 245, 246, 247, 248, 249, 250, 251, 252, 253, 254, 255, 256, 257, 258, 259], [1.0, 0.9909, 1.0, 1.0, 0.9905, 0.9909, 1.0, 1.0, 0.0, 0.0, 0.0, 0.0, 0.0, 0.0, 0.0, 0.0, 0.0, 0.0, 0.0, 0.0, 1.0, 1.0, 1.0, 1.0, 0.0, 0.0, 0.0, 0.0, 1.0, 1.0, 1.0, 1.0]): _vg.add([_i], _w, 'REPLACE')
_vg = ob_cube.vertex_groups.new(name='Knee_R')
_vg.add([220, 221, 224, 225], 1.0, 'REPLACE')
_vg = ob_cube.vertex_groups.new(name='Thigh_L')
for _i, _w in zip([9, 10, 11, 12, 13, 14, 15, 32, 33, 34, 35, 37, 38, 39, 40, 41, 42, 43, 44, 45, 46, 47, 48, 49, 50, 51, 52, 53, 54, 55, 56, 57, 58, 59, 98, 99, 102, 103, 104, 105, 122, 123, 124, 125, 127, 128, 129, 130, 131, 132, 133, 134, 135, 136, 137, 138, 139, 140, 141, 142, 143, 144, 145, 146, 147, 148, 149, 212, 213, 214, 215, 216, 217, 218, 219, 228, 229, 230, 231, 232, 233, 234, 235, 236, 237, 238, 239, 240, 241, 242, 243], [0.0, 0.0, 0.0, 1.0, 1.0, 1.0, 1.0, 0.0, 0.0, 0.0, 0.0, 0.0, 0.0, 0.0, 0.0, 0.0, 0.0, 0.0, 0.0, 0.0, 0.0, 0.0, 0.0, 0.0, 0.0, 0.0, 0.0, 0.0, 0.0, 0.0, 0.0, 0.0, 0.0, 0.0, 0.0, 0.0, 1.0, 1.0, 1.0, 1.0, 0.0, 0.0, 0.0, 0.0, 0.0, 0.0, 0.0, 0.0, 0.0, 0.0, 0.0, 0.0, 0.0, 0.0, 0.0, 0.0, 0.0, 0.0, 0.0, 0.0, 0.0, 0.0, 0.0, 0.0, 0.0, 0.0, 0.0, 0.0, 0.0, 1.0, 1.0, 0.0, 0.0, 1.0, 1.0, 0.0, 0.0, 0.0, 0.0, 1.0, 1.0, 1.0, 1.0, 1.0, 1.0, 1.0, 1.0, 0.0, 0.0, 0.0, 0.0]): _vg.add([_i], _w, 'REPLACE')
_vg = ob_cube.vertex_groups.new(name='Leg_L')
for _i, _w in zip([8, 9, 10, 11, 98, 99, 100, 101, 170, 186, 194, 212, 213, 214, 215, 216, 217, 218, 219, 228, 229, 230, 231, 232, 233, 234, 235, 236, 237, 238, 239, 240, 241, 242, 243], [0.9905, 0.9909, 0.9903, 0.9911, 1.0, 0.9909, 0.9903, 0.9911, 0.0, 0.0, 0.0, 0.0, 0.0, 0.0, 0.0, 0.0, 0.0, 0.0, 0.0, 1.0, 1.0, 1.0, 1.0, 0.0, 0.0, 0.01827, 0.0, 0.0, 0.0, 0.0, 0.0, 1.0, 1.0, 1.0, 1.0]): _vg.add([_i], _w, 'REPLACE')
_vg = ob_cube.vertex_groups.new(name='Knee_L')
_vg.add([212, 213, 216, 217], 1.0, 'REPLACE')
_vg = ob_cube.vertex_groups.new(name='Torso')
for _i, _w in zip([32, 33, 34, 35, 40, 41, 42, 43, 44, 45, 46, 47, 48, 49, 50, 51, 52, 53, 54, 55, 56, 57, 58, 59, 60, 61, 64, 65, 66, 67, 68, 69, 70, 71, 72, 73, 122, 123, 124, 125, 130, 131, 132, 133, 134, 135, 136, 137, 138, 139, 140, 141, 142, 143, 144, 145, 146, 147, 148, 149, 150, 151, 154, 155, 156, 157, 158, 159, 160, 161, 162, 163], [0.05906, 0.0545, 0.05974, 0.05402, 0.163, 0.4787, 0.3974, 0.1599, 0.03842, 0.1621, 0.4778, 0.3971, 0.1603, 0.04047, 0.1636, 0.4783, 0.3972, 0.1602, 0.03939, 0.1615, 0.4782, 0.3973, 0.1601, 0.03946, 0.05654, 0.05712, 0.03894, 0.16, 0.3974, 0.4784, 0.1622, 0.1628, 0.4781, 0.3972, 0.1603, 0.03993, 0.05906, 0.0545, 0.05974, 0.05402, 0.163, 0.4787, 0.3974, 0.1599, 0.03842, 0.1621, 0.4778, 0.3971, 0.1603, 0.04047, 0.1636, 0.4783, 0.3972, 0.1602, 0.03939, 0.1615, 0.4782, 0.3973, 0.1601, 0.03946, 0.05654, 0.05712, 0.03894, 0.16, 0.3974, 0.4784, 0.1622, 0.1628, 0.4781, 0.3972, 0.1603, 0.03993]): _vg.add([_i], _w, 'REPLACE')
_vg = ob_cube.vertex_groups.new(name='Chest')
for _i, _w in zip([36, 37, 38, 39, 40, 41, 42, 43, 44, 45, 46, 47, 48, 49, 50, 51, 52, 53, 54, 55, 56, 57, 58, 59, 62, 63, 64, 65, 66, 67, 68, 69, 70, 71, 72, 73, 126, 127, 128, 129, 130, 131, 132, 133, 134, 135, 136, 137, 138, 139, 140, 141, 142, 143, 144, 145, 146, 147, 148, 149, 152, 153, 154, 155, 156, 157, 158, 159, 160, 161, 162, 163], [0.007251, 0.02138, 0.008696, 0.01966, 0.05548, 0.1629, 0.3945, 0.4653, 0.1286, 0.05528, 0.163, 0.3944, 0.4656, 0.1314, 0.05579, 0.1631, 0.3943, 0.465, 0.1298, 0.055, 0.1628, 0.3946, 0.4657, 0.1301, 0.01346, 0.01504, 0.1294, 0.4655, 0.3945, 0.1629, 0.05524, 0.05554, 0.1631, 0.3944, 0.4653, 0.1306, 0.007251, 0.02138, 0.008696, 0.01966, 0.05548, 0.1629, 0.3945, 0.4653, 0.1286, 0.05528, 0.163, 0.3944, 0.4656, 0.1314, 0.05579, 0.1631, 0.3943, 0.465, 0.1298, 0.055, 0.1628, 0.3946, 0.4657, 0.1301, 0.01346, 0.01504, 0.1294, 0.4655, 0.3945, 0.1629, 0.05524, 0.05554, 0.1631, 0.3944, 0.4653, 0.1306]): _vg.add([_i], _w, 'REPLACE')
_vg = ob_cube.vertex_groups.new(name='Head')
for _i, _w in zip([74, 75, 76, 77, 78, 79, 80, 81, 82, 83, 84, 85, 86, 87, 88, 89], [1.0, 1.0, 1.0, 0.9774, 1.0, 0.9734, 1.0, 1.0, 1.0, 1.0, 1.0, 0.9774, 1.0, 0.9734, 1.0, 1.0]): _vg.add([_i], _w, 'REPLACE')
_vg = ob_cube.vertex_groups.new(name='Shoulder_R')
for _i, _w in zip([28, 29, 30, 31, 33, 36, 37, 38, 39, 41, 42, 43, 44, 45, 46, 47, 48, 49, 54, 55, 56, 57, 58, 59, 61, 62, 63, 64, 65, 66, 67, 68, 69, 70, 71, 72, 73, 74, 75, 76, 77, 79, 80, 81, 82, 83, 84, 85, 87, 88, 89, 118, 119, 120, 121, 123, 126, 127, 128, 129, 131, 132, 133, 134, 135, 136, 137, 138, 139, 144, 145, 146, 147, 148, 149, 151, 152, 153, 154, 155, 156, 157, 158, 159, 160, 161, 162, 163], [0.0, 0.0, 0.0, 0.0, 0.0, 0.0, 0.0, 0.0, 0.0, 0.0, 0.0, 0.0, 0.0, 0.0, 0.0, 0.0, 0.0, 0.0, 0.0, 0.0, 0.0, 0.0, 0.0, 0.0, 0.0, 0.0, 0.0, 0.0, 0.0, 0.0, 0.0, 0.0, 0.0, 0.0, 0.0, 0.0, 0.0, 0.0, 0.0, 0.0, 0.0, 0.0, 0.0, 0.00508, 0.0, 0.0, 0.0, 0.0, 0.0, 0.0, 0.0, 0.0, 0.0, 0.0, 0.0, 0.0, 0.0, 0.0, 0.0, 0.0, 0.0, 0.0, 0.0, 0.0, 0.0, 0.0, 0.0, 0.0, 0.0, 0.0, 0.0, 0.0, 0.0, 0.0, 0.0, 0.0, 0.0, 0.0, 0.0, 0.0, 0.0, 0.0, 0.0, 0.0, 0.0, 0.0, 0.0, 0.0]): _vg.add([_i], _w, 'REPLACE')
_vg = ob_cube.vertex_groups.new(name='Arm_R')
for _i, _w in zip([24, 25, 26, 28, 29, 30, 31, 114, 115, 116, 117, 118, 119, 120, 121, 172, 173, 174, 175, 176, 177, 178, 179, 196, 197, 198, 199, 200, 201, 202, 203, 204, 205, 206, 207, 208, 209, 210, 211], [0.0, 0.0, 0.0, 1.0, 1.0, 1.0, 1.0, 0.0, 0.0, 0.0, 0.0, 1.0, 1.0, 1.0, 1.0, 1.0, 1.0, 0.0, 0.0, 1.0, 1.0, 0.0, 0.0, 0.0, 0.0, 0.0, 0.0, 0.0, 0.0, 0.0, 0.0, 1.0, 1.0, 1.0, 1.0, 1.0, 1.0, 1.0, 1.0]): _vg.add([_i], _w, 'REPLACE')
_vg = ob_cube.vertex_groups.new(name='Hand_R')
for _i, _w in zip([24, 25, 26, 27, 114, 115, 116, 117, 172, 173, 174, 175, 176, 177, 178, 179, 196, 197, 198, 199, 200, 201, 202, 203, 204, 205, 206, 207, 208, 209, 210, 211], [1.0, 1.0, 1.0, 1.0, 1.0, 1.0, 1.0, 1.0, 0.0, 0.0, 0.0, 0.0, 0.0, 0.0, 0.0, 0.0, 1.0, 1.0, 1.0, 1.0, 1.0, 1.0, 1.0, 1.0, 0.0, 0.0, 0.0, 0.0, 0.0, 0.0, 0.0, 0.0]): _vg.add([_i], _w, 'REPLACE')
_vg = ob_cube.vertex_groups.new(name='Tool_R')
for _i, _w in zip([24, 25, 26, 27, 114, 115, 116, 117], [0.0, 0.0, 0.0, 0.0, 0.0, 0.0, 0.0, 0.0]): _vg.add([_i], _w, 'REPLACE')
_vg = ob_cube.vertex_groups.new(name='Elbow_R')
_vg.add([174, 175, 178, 179], 1.0, 'REPLACE')
_vg = ob_cube.vertex_groups.new(name='Shoulder_L')
for _i, _w in zip([17, 20, 21, 22, 23, 36, 37, 38, 39, 43, 44, 45, 46, 47, 48, 49, 51, 52, 53, 54, 55, 56, 57, 58, 59, 62, 63, 64, 65, 66, 67, 68, 70, 71, 72, 73, 74, 75, 76, 77, 78, 79, 80, 81, 82, 83, 84, 85, 86, 87, 88, 89, 107, 110, 111, 112, 113, 124, 125, 126, 127, 128, 129, 133, 134, 136, 137, 138, 139, 140, 141, 142, 143, 144, 145, 146, 147, 148, 149, 152, 153, 154, 155, 156, 157, 158, 160, 161, 162, 163], [0.0, 0.0, 0.0, 0.0, 0.0, 0.0, 0.0, 0.0, 0.0, 0.0, 0.0, 0.0, 0.0, 0.0, 0.0, 0.0, 0.0, 0.0, 0.0, 0.0, 0.0, 0.0, 0.0, 0.0, 0.0, 0.0, 0.0, 0.0, 0.0, 0.0, 0.0, 0.0, 0.0, 0.0, 0.0, 0.0, 0.0, 0.0, 0.0, 0.0, 0.0, 0.005437, 0.0, 0.005135, 0.0, 0.0, 0.0, 0.0, 0.0, 0.0, 0.0, 0.005135, 0.0, 0.0, 0.0, 0.0, 0.0, 0.0, 0.0, 0.0, 0.0, 0.0, 0.0, 0.0, 0.0, 0.0, 0.0, 0.0, 0.0, 0.0, 0.0, 0.0, 0.0, 0.0, 0.0, 0.0, 0.0, 0.0, 0.0, 0.0, 0.0, 0.0, 0.0, 0.0, 0.0, 0.0, 0.0, 0.0, 0.0, 0.0]): _vg.add([_i], _w, 'REPLACE')
_vg = ob_cube.vertex_groups.new(name='Arm_L')
for _i, _w in zip([16, 17, 18, 20, 21, 22, 23, 106, 107, 109, 110, 111, 112, 113, 164, 165, 166, 167, 168, 169, 170, 171, 180, 181, 182, 183, 184, 185, 186, 187, 188, 189, 190, 191, 192, 193, 194, 195], [0.0, 0.0, 0.0, 1.0, 1.0, 1.0, 1.0, 0.0, 0.0, 0.0, 1.0, 1.0, 1.0, 1.0, 1.0, 1.0, 0.0, 0.0, 1.0, 1.0, 0.0, 0.0, 1.0, 1.0, 1.0, 1.0, 1.0, 1.0, 1.0, 1.0, 0.0, 0.0, 0.0, 0.0, 0.0, 0.0, 0.0, 0.0]): _vg.add([_i], _w, 'REPLACE')
_vg = ob_cube.vertex_groups.new(name='Hand_L')
for _i, _w in zip([16, 17, 18, 19, 20, 21, 106, 107, 108, 109, 164, 165, 166, 167, 168, 169, 170, 171, 180, 181, 182, 183, 184, 185, 186, 187, 188, 189, 190, 191, 192, 193, 194, 195], [1.0, 1.0, 1.0, 1.0, 0.0, 0.0, 1.0, 1.0, 1.0, 1.0, 0.0, 0.0, 0.0, 0.0, 0.0, 0.0, 0.0, 0.0, 0.0, 0.0, 0.0, 0.0, 0.0, 0.0, 0.0, 0.0, 1.0, 1.0, 1.0, 1.0, 1.0, 1.0, 1.0, 1.0]): _vg.add([_i], _w, 'REPLACE')
_vg = ob_cube.vertex_groups.new(name='Tool_L')
for _i, _w in zip([16, 17, 18, 19, 22, 23, 106, 107, 108, 109, 112, 113], [0.0, 0.0, 0.0, 0.0, 0.0, 0.0, 0.0, 0.0, 0.0, 0.0, 0.0, 0.0]): _vg.add([_i], _w, 'REPLACE')
_vg = ob_cube.vertex_groups.new(name='Elbow_L')
_vg.add([166, 167, 170, 171], 1.0, 'REPLACE')
_m = ob_cube.modifiers.new('Armature', 'ARMATURE')
_m.object = ob_armature
_m = ob_cube.modifiers.new('Subsurf', 'SUBSURF')
_m.uv_smooth = 'PRESERVE_CORNERS'
_m.quality = 2
_m.show_only_control_edges = False

# ---- collection membership
col_1.objects.link(ob_armature)
col_1.objects.link(ob_cube)

# ---- scene / render settings (as saved in the file)
scene.frame_start = 0; scene.frame_end = 65; scene.frame_set(31)
scene.render.engine = 'BLENDER_EEVEE_NEXT'
scene.render.resolution_percentage = 50
scene.render.fps = 100
scene.render.dither_intensity = 0.0
scene.render.use_simplify = True
scene.render.simplify_subdivision = 0
scene.cycles.use_denoising = False
scene.cycles.samples = 128
scene.cycles.sampling_pattern = 'TABULATED_SOBOL'
scene.cycles.use_adaptive_sampling = False
scene.cycles.use_light_tree = False
scene.cycles.blur_glossy = 0.0
scene.cycles.sample_clamp_indirect = 0.0
scene.view_settings.view_transform = 'Standard'
bpy.context.view_layer.update()

# ---- added for rendering (the .blend has no active camera and no usable light): camera, sun
cam_auto = bpy.data.cameras.new('AutoCamera')
cam_auto.lens = 50.0
cam_auto.sensor_width = 36.0
cam_auto.clip_end = 1000.0
ob_auto_camera = bpy.data.objects.new('AutoCamera', cam_auto)
scene.collection.objects.link(ob_auto_camera)
ob_auto_camera.location = (3.60555, -2.21179, 2.8736)
ob_auto_camera.rotation_euler = (1.09748, -7.21219e-08, 0.694738)
scene.camera = ob_auto_camera
light_auto_sun = bpy.data.lights.new('AutoSun', 'SUN')
light_auto_sun.energy = 3.0
light_auto_sun.angle = 0.0523599
ob_auto_sun = bpy.data.objects.new('AutoSun', light_auto_sun)
scene.collection.objects.link(ob_auto_sun)
ob_auto_sun.rotation_euler = (0.872665, 0.174533, 0.523599)
bpy.context.view_layer.update()
